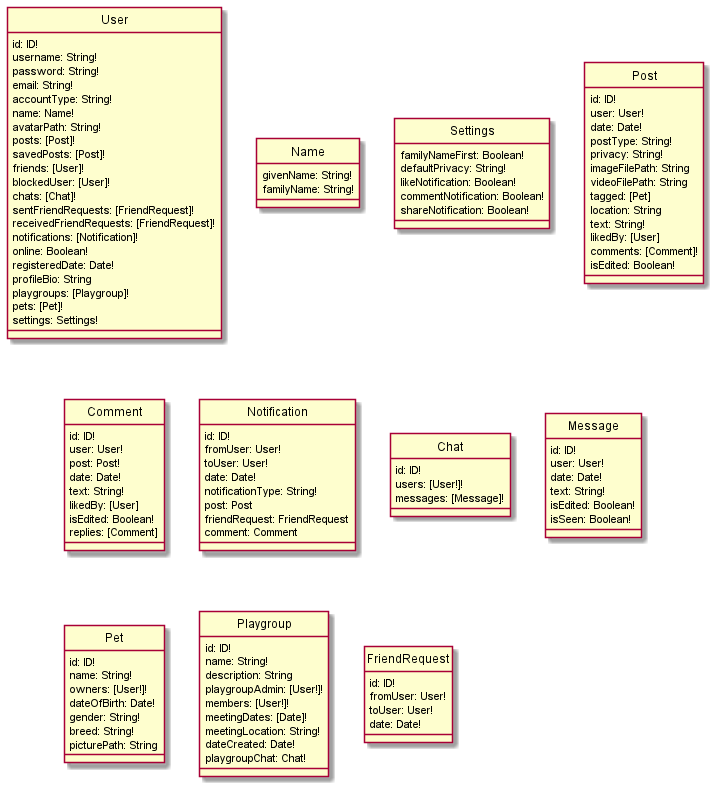

The diagram above was rendered by PlantUML. Its source (embedded in the PNG):
@startuml DataSchema
hide circle
skinparam classAttributeIconSize 0

class User {
    id: ID!
    username: String!
    password: String!
    email: String!
    accountType: String!
    name: Name!
    avatarPath: String!
    posts: [Post]!
    savedPosts: [Post]!
    friends: [User]!
    blockedUser: [User]!
    chats: [Chat]!
    sentFriendRequests: [FriendRequest]!
    receivedFriendRequests: [FriendRequest]!
    notifications: [Notification]!
    online: Boolean!
    registeredDate: Date!
    profileBio: String
    playgroups: [Playgroup]!
    pets: [Pet]!
    settings: Settings!
}

class Name {
    givenName: String!
    familyName: String!
}

class Settings {
    familyNameFirst: Boolean!
    defaultPrivacy: String!
    likeNotification: Boolean!
    commentNotification: Boolean!
    shareNotification: Boolean!
}

class Post {
    id: ID!
    user: User!
    date: Date!
    postType: String!
    privacy: String!
    imageFilePath: String
    videoFilePath: String
    tagged: [Pet]
    location: String
    text: String!
    likedBy: [User]
    comments: [Comment]!
    isEdited: Boolean!
}

class Comment {
    id: ID!
    user: User!
    post: Post!
    date: Date!
    text: String!
    likedBy: [User]
    isEdited: Boolean!
    replies: [Comment]
}

class Notification {
    id: ID!
    fromUser: User!
    toUser: User!
    date: Date!
    notificationType: String!
    post: Post
    friendRequest: FriendRequest
    comment: Comment
}

class Chat {
    id: ID!
    users: [User!]!
    messages: [Message]!
}

class Message {
    id: ID!
    user: User!
    date: Date!
    text: String!
    isEdited: Boolean!
    isSeen: Boolean!
}

class Pet {
    id: ID!
    name: String!
    owners: [User!]!
    dateOfBirth: Date!
    gender: String!
    breed: String!
    picturePath: String
}

class Playgroup {
    id: ID!
    name: String!
    description: String
    playgroupAdmin: [User!]!
    members: [User!]!
    meetingDates: [Date]!
    meetingLocation: String!
    dateCreated: Date!
    playgroupChat: Chat!
}

class FriendRequest {
    id: ID!
    fromUser: User!
    toUser: User!
    date: Date!
}

@enduml